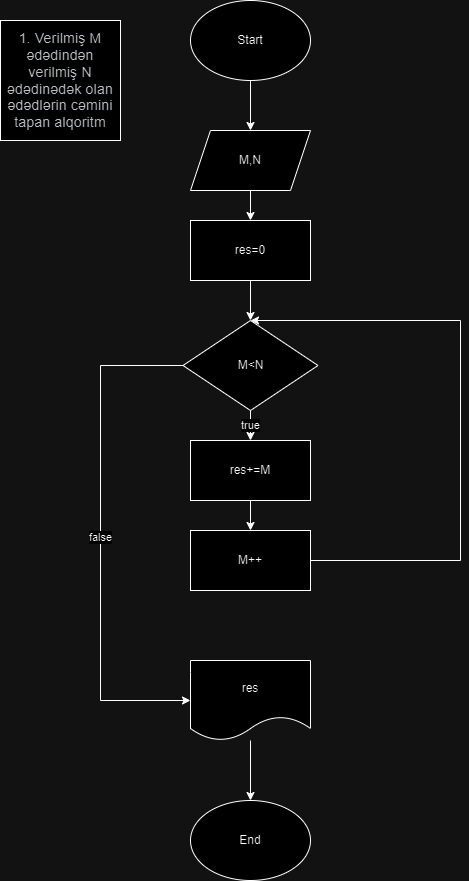

The diagram above was exported from draw.io. Its source (the exported page's mxGraphModel, read from the mxfile embedded in the PNG):
<mxGraphModel dx="1050" dy="522" grid="1" gridSize="10" guides="1" tooltips="1" connect="1" arrows="1" fold="1" page="1" pageScale="1" pageWidth="850" pageHeight="1100" math="0" shadow="0">
  <root>
    <mxCell id="0" />
    <mxCell id="1" parent="0" />
    <mxCell id="94ut09v53l3E2_mWkSpe-3" value="" style="edgeStyle=orthogonalEdgeStyle;rounded=0;orthogonalLoop=1;jettySize=auto;html=1;" edge="1" parent="1" source="94ut09v53l3E2_mWkSpe-1" target="94ut09v53l3E2_mWkSpe-2">
      <mxGeometry relative="1" as="geometry" />
    </mxCell>
    <mxCell id="94ut09v53l3E2_mWkSpe-1" value="Start" style="ellipse;whiteSpace=wrap;html=1;" vertex="1" parent="1">
      <mxGeometry x="210" y="10" width="120" height="80" as="geometry" />
    </mxCell>
    <mxCell id="94ut09v53l3E2_mWkSpe-8" value="" style="edgeStyle=orthogonalEdgeStyle;rounded=0;orthogonalLoop=1;jettySize=auto;html=1;" edge="1" parent="1" source="94ut09v53l3E2_mWkSpe-2" target="94ut09v53l3E2_mWkSpe-7">
      <mxGeometry relative="1" as="geometry" />
    </mxCell>
    <mxCell id="94ut09v53l3E2_mWkSpe-2" value="M,N" style="shape=parallelogram;perimeter=parallelogramPerimeter;whiteSpace=wrap;html=1;fixedSize=1;" vertex="1" parent="1">
      <mxGeometry x="210" y="140" width="120" height="60" as="geometry" />
    </mxCell>
    <mxCell id="94ut09v53l3E2_mWkSpe-4" value="&lt;span style=&quot;color: rgb(60, 64, 67); font-family: Roboto, Arial, sans-serif; font-size: 14px; letter-spacing: 0.2px; text-align: start;&quot;&gt;1.&amp;nbsp;Verilmiş M ədədindən verilmiş N ədədinədək olan ədədlərin cəmini tapan alqoritm&lt;/span&gt;" style="whiteSpace=wrap;html=1;aspect=fixed;" vertex="1" parent="1">
      <mxGeometry x="20" y="30" width="120" height="120" as="geometry" />
    </mxCell>
    <mxCell id="94ut09v53l3E2_mWkSpe-13" value="true" style="edgeStyle=orthogonalEdgeStyle;rounded=0;orthogonalLoop=1;jettySize=auto;html=1;" edge="1" parent="1" source="94ut09v53l3E2_mWkSpe-5" target="94ut09v53l3E2_mWkSpe-12">
      <mxGeometry relative="1" as="geometry" />
    </mxCell>
    <mxCell id="94ut09v53l3E2_mWkSpe-17" value="false" style="edgeStyle=orthogonalEdgeStyle;rounded=0;orthogonalLoop=1;jettySize=auto;html=1;entryX=0;entryY=0.5;entryDx=0;entryDy=0;" edge="1" parent="1" source="94ut09v53l3E2_mWkSpe-5" target="94ut09v53l3E2_mWkSpe-11">
      <mxGeometry relative="1" as="geometry">
        <Array as="points">
          <mxPoint x="120" y="375" />
          <mxPoint x="120" y="710" />
        </Array>
      </mxGeometry>
    </mxCell>
    <mxCell id="94ut09v53l3E2_mWkSpe-5" value="M&amp;lt;N" style="rhombus;whiteSpace=wrap;html=1;" vertex="1" parent="1">
      <mxGeometry x="202.5" y="330" width="135" height="90" as="geometry" />
    </mxCell>
    <mxCell id="94ut09v53l3E2_mWkSpe-9" value="" style="edgeStyle=orthogonalEdgeStyle;rounded=0;orthogonalLoop=1;jettySize=auto;html=1;" edge="1" parent="1" source="94ut09v53l3E2_mWkSpe-7" target="94ut09v53l3E2_mWkSpe-5">
      <mxGeometry relative="1" as="geometry" />
    </mxCell>
    <mxCell id="94ut09v53l3E2_mWkSpe-7" value="res=0" style="whiteSpace=wrap;html=1;" vertex="1" parent="1">
      <mxGeometry x="210" y="230" width="120" height="60" as="geometry" />
    </mxCell>
    <mxCell id="94ut09v53l3E2_mWkSpe-21" value="" style="edgeStyle=orthogonalEdgeStyle;rounded=0;orthogonalLoop=1;jettySize=auto;html=1;" edge="1" parent="1" source="94ut09v53l3E2_mWkSpe-11" target="94ut09v53l3E2_mWkSpe-20">
      <mxGeometry relative="1" as="geometry" />
    </mxCell>
    <mxCell id="94ut09v53l3E2_mWkSpe-11" value="res" style="shape=document;whiteSpace=wrap;html=1;boundedLbl=1;" vertex="1" parent="1">
      <mxGeometry x="210" y="670" width="120" height="80" as="geometry" />
    </mxCell>
    <mxCell id="94ut09v53l3E2_mWkSpe-15" value="" style="edgeStyle=orthogonalEdgeStyle;rounded=0;orthogonalLoop=1;jettySize=auto;html=1;" edge="1" parent="1" source="94ut09v53l3E2_mWkSpe-12" target="94ut09v53l3E2_mWkSpe-14">
      <mxGeometry relative="1" as="geometry" />
    </mxCell>
    <mxCell id="94ut09v53l3E2_mWkSpe-12" value="res+=M" style="whiteSpace=wrap;html=1;" vertex="1" parent="1">
      <mxGeometry x="210" y="450" width="120" height="60" as="geometry" />
    </mxCell>
    <mxCell id="94ut09v53l3E2_mWkSpe-14" value="M++" style="whiteSpace=wrap;html=1;" vertex="1" parent="1">
      <mxGeometry x="210" y="540" width="120" height="60" as="geometry" />
    </mxCell>
    <mxCell id="94ut09v53l3E2_mWkSpe-18" value="" style="edgeStyle=orthogonalEdgeStyle;rounded=0;orthogonalLoop=1;jettySize=auto;html=1;entryX=0.5;entryY=0;entryDx=0;entryDy=0;" edge="1" parent="1" source="94ut09v53l3E2_mWkSpe-14" target="94ut09v53l3E2_mWkSpe-5">
      <mxGeometry relative="1" as="geometry">
        <mxPoint x="328" y="570" as="sourcePoint" />
        <mxPoint x="370" y="590" as="targetPoint" />
        <Array as="points">
          <mxPoint x="480" y="570" />
          <mxPoint x="480" y="330" />
        </Array>
      </mxGeometry>
    </mxCell>
    <mxCell id="94ut09v53l3E2_mWkSpe-20" value="End" style="ellipse;whiteSpace=wrap;html=1;" vertex="1" parent="1">
      <mxGeometry x="210" y="810" width="120" height="80" as="geometry" />
    </mxCell>
  </root>
</mxGraphModel>